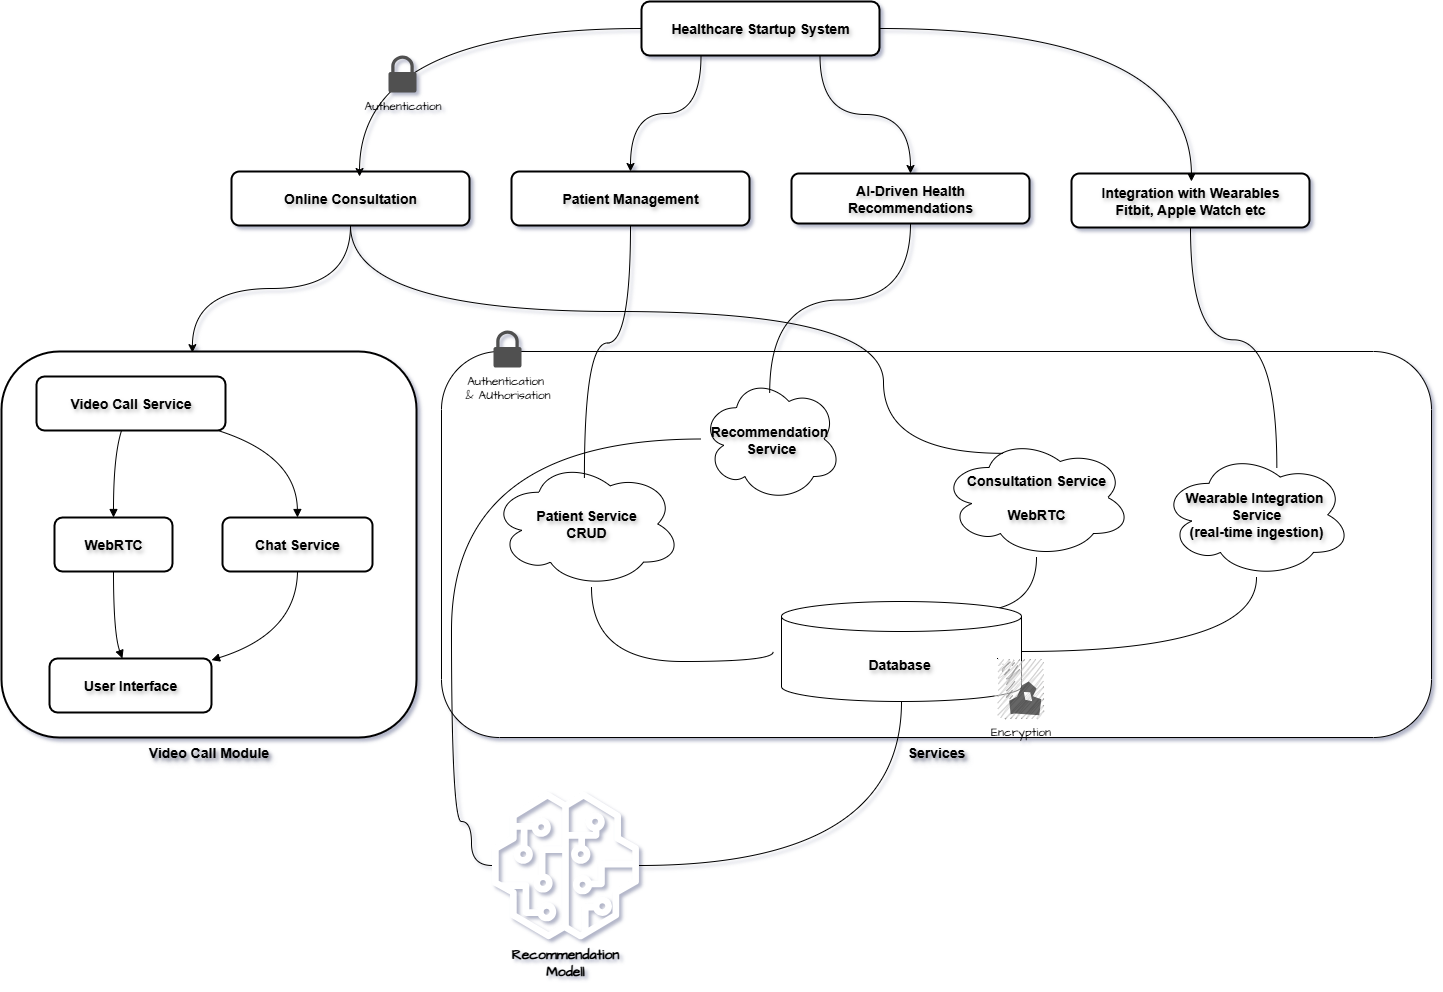

The diagram above was exported from draw.io. Its source (the exported page's mxGraphModel, read from the mxfile embedded in the PNG):
<mxGraphModel dx="3546" dy="1402" grid="1" gridSize="12" guides="1" tooltips="1" connect="1" arrows="1" fold="1" page="1" pageScale="1" pageWidth="1169" pageHeight="827" background="#ffffff" math="0" shadow="1" adaptiveColors="simple">
  <root>
    <mxCell id="0" />
    <mxCell id="1" parent="0" />
    <mxCell id="nhiLkPvHy57KfDg59NYe-60" value="" style="group;fillColor=none;labelBackgroundColor=none;fontSize=14;html=1;whiteSpace=wrap;fontStyle=1" vertex="1" connectable="0" parent="1">
      <mxGeometry x="-204" y="48" width="1430" height="938" as="geometry" />
    </mxCell>
    <mxCell id="nhiLkPvHy57KfDg59NYe-56" value="" style="group;rounded=1;labelBackgroundColor=none;fontFamily=Helvetica;textShadow=1;labelBorderColor=none;align=center;fontStyle=1;fontSize=14;html=1;whiteSpace=wrap;" vertex="1" connectable="0" parent="nhiLkPvHy57KfDg59NYe-60">
      <mxGeometry width="1430" height="736" as="geometry" />
    </mxCell>
    <mxCell id="nhiLkPvHy57KfDg59NYe-30" value="Services" style="rounded=1;html=1;labelPosition=center;verticalLabelPosition=bottom;align=center;verticalAlign=top;fontSize=14;fontStyle=1;labelBackgroundColor=none;fontFamily=Helvetica;textShadow=1;labelBorderColor=none;whiteSpace=wrap;" vertex="1" parent="nhiLkPvHy57KfDg59NYe-56">
      <mxGeometry x="440" y="350" width="990" height="386" as="geometry" />
    </mxCell>
    <mxCell id="nhiLkPvHy57KfDg59NYe-3" value="Patient Management" style="strokeWidth=2;labelBackgroundColor=none;rounded=1;fontFamily=Helvetica;textShadow=1;labelBorderColor=none;align=center;fontStyle=1;fontSize=14;html=1;whiteSpace=wrap;" vertex="1" parent="nhiLkPvHy57KfDg59NYe-56">
      <mxGeometry x="510" y="170" width="238" height="54" as="geometry" />
    </mxCell>
    <mxCell id="nhiLkPvHy57KfDg59NYe-10" style="edgeStyle=orthogonalEdgeStyle;rounded=1;orthogonalLoop=1;jettySize=auto;html=1;strokeColor=none;curved=1;labelBackgroundColor=none;fontColor=default;fontFamily=Helvetica;textShadow=1;labelBorderColor=none;align=center;fontStyle=1;fontSize=14;" edge="1" parent="nhiLkPvHy57KfDg59NYe-56" source="nhiLkPvHy57KfDg59NYe-4" target="nhiLkPvHy57KfDg59NYe-5">
      <mxGeometry relative="1" as="geometry" />
    </mxCell>
    <mxCell id="nhiLkPvHy57KfDg59NYe-12" style="edgeStyle=orthogonalEdgeStyle;rounded=1;orthogonalLoop=1;jettySize=auto;html=1;entryX=0.5;entryY=0;entryDx=0;entryDy=0;curved=1;exitX=0.25;exitY=1;exitDx=0;exitDy=0;labelBackgroundColor=none;fontColor=default;fontFamily=Helvetica;textShadow=1;labelBorderColor=none;align=center;fontStyle=1;fontSize=14;" edge="1" parent="nhiLkPvHy57KfDg59NYe-56" source="nhiLkPvHy57KfDg59NYe-4" target="nhiLkPvHy57KfDg59NYe-3">
      <mxGeometry relative="1" as="geometry" />
    </mxCell>
    <mxCell id="nhiLkPvHy57KfDg59NYe-13" style="edgeStyle=orthogonalEdgeStyle;rounded=1;orthogonalLoop=1;jettySize=auto;html=1;exitX=0.75;exitY=1;exitDx=0;exitDy=0;entryX=0.5;entryY=0;entryDx=0;entryDy=0;curved=1;labelBackgroundColor=none;fontColor=default;fontFamily=Helvetica;textShadow=1;labelBorderColor=none;align=center;fontStyle=1;fontSize=14;" edge="1" parent="nhiLkPvHy57KfDg59NYe-56" source="nhiLkPvHy57KfDg59NYe-4" target="nhiLkPvHy57KfDg59NYe-6">
      <mxGeometry relative="1" as="geometry" />
    </mxCell>
    <mxCell id="nhiLkPvHy57KfDg59NYe-4" value="Healthcare Startup System" style="strokeWidth=2;labelBackgroundColor=none;rounded=1;fontFamily=Helvetica;textShadow=1;labelBorderColor=none;align=center;fontStyle=1;fontSize=14;html=1;whiteSpace=wrap;" vertex="1" parent="nhiLkPvHy57KfDg59NYe-56">
      <mxGeometry x="640" width="238" height="54" as="geometry" />
    </mxCell>
    <mxCell id="nhiLkPvHy57KfDg59NYe-5" value="Online Consultation" style="strokeWidth=2;labelBackgroundColor=none;rounded=1;fontFamily=Helvetica;textShadow=1;labelBorderColor=none;align=center;fontStyle=1;fontSize=14;html=1;whiteSpace=wrap;" vertex="1" parent="nhiLkPvHy57KfDg59NYe-56">
      <mxGeometry x="230" y="170" width="238" height="54" as="geometry" />
    </mxCell>
    <mxCell id="nhiLkPvHy57KfDg59NYe-6" value="AI-Driven Health Recommendations" style="strokeWidth=2;labelBackgroundColor=none;rounded=1;fontFamily=Helvetica;textShadow=1;labelBorderColor=none;align=center;fontStyle=1;fontSize=14;html=1;whiteSpace=wrap;" vertex="1" parent="nhiLkPvHy57KfDg59NYe-56">
      <mxGeometry x="790" y="172" width="238" height="50" as="geometry" />
    </mxCell>
    <mxCell id="nhiLkPvHy57KfDg59NYe-7" value="Integration with Wearables&lt;br&gt;Fitbit, Apple Watch etc" style="strokeWidth=2;labelBackgroundColor=none;rounded=1;fontFamily=Helvetica;textShadow=1;labelBorderColor=none;align=center;fontStyle=1;fontSize=14;html=1;whiteSpace=wrap;" vertex="1" parent="nhiLkPvHy57KfDg59NYe-56">
      <mxGeometry x="1070" y="172" width="238" height="54" as="geometry" />
    </mxCell>
    <mxCell id="nhiLkPvHy57KfDg59NYe-11" style="edgeStyle=orthogonalEdgeStyle;rounded=1;orthogonalLoop=1;jettySize=auto;html=1;entryX=0.538;entryY=0.093;entryDx=0;entryDy=0;entryPerimeter=0;curved=1;labelBackgroundColor=none;fontColor=default;fontFamily=Helvetica;textShadow=1;labelBorderColor=none;align=center;fontStyle=1;fontSize=14;" edge="1" parent="nhiLkPvHy57KfDg59NYe-56" source="nhiLkPvHy57KfDg59NYe-4" target="nhiLkPvHy57KfDg59NYe-5">
      <mxGeometry relative="1" as="geometry" />
    </mxCell>
    <mxCell id="nhiLkPvHy57KfDg59NYe-14" style="edgeStyle=orthogonalEdgeStyle;rounded=1;orthogonalLoop=1;jettySize=auto;html=1;entryX=0.504;entryY=0.148;entryDx=0;entryDy=0;entryPerimeter=0;curved=1;labelBackgroundColor=none;fontColor=default;fontFamily=Helvetica;textShadow=1;labelBorderColor=none;align=center;fontStyle=1;fontSize=14;" edge="1" parent="nhiLkPvHy57KfDg59NYe-56" source="nhiLkPvHy57KfDg59NYe-4" target="nhiLkPvHy57KfDg59NYe-7">
      <mxGeometry relative="1" as="geometry" />
    </mxCell>
    <mxCell id="nhiLkPvHy57KfDg59NYe-16" value="Video Call Module" style="strokeWidth=2;labelPosition=center;verticalLabelPosition=bottom;align=center;verticalAlign=top;fontStyle=1;fontSize=14;rounded=1;labelBackgroundColor=none;fontFamily=Helvetica;textShadow=1;labelBorderColor=none;html=1;whiteSpace=wrap;" vertex="1" parent="nhiLkPvHy57KfDg59NYe-56">
      <mxGeometry y="350" width="415" height="386" as="geometry" />
    </mxCell>
    <mxCell id="nhiLkPvHy57KfDg59NYe-17" value="Video Call Service" style="strokeWidth=2;rounded=1;labelBackgroundColor=none;fontFamily=Helvetica;textShadow=1;labelBorderColor=none;align=center;fontStyle=1;fontSize=14;html=1;whiteSpace=wrap;" vertex="1" parent="nhiLkPvHy57KfDg59NYe-56">
      <mxGeometry x="35" y="375" width="189" height="54" as="geometry" />
    </mxCell>
    <mxCell id="nhiLkPvHy57KfDg59NYe-18" value="WebRTC" style="strokeWidth=2;rounded=1;labelBackgroundColor=none;fontFamily=Helvetica;textShadow=1;labelBorderColor=none;align=center;fontStyle=1;fontSize=14;html=1;whiteSpace=wrap;" vertex="1" parent="nhiLkPvHy57KfDg59NYe-56">
      <mxGeometry x="53" y="516" width="118" height="54" as="geometry" />
    </mxCell>
    <mxCell id="nhiLkPvHy57KfDg59NYe-19" value="Chat Service" style="strokeWidth=2;rounded=1;labelBackgroundColor=none;fontFamily=Helvetica;textShadow=1;labelBorderColor=none;align=center;fontStyle=1;fontSize=14;html=1;whiteSpace=wrap;" vertex="1" parent="nhiLkPvHy57KfDg59NYe-56">
      <mxGeometry x="221" y="516" width="150" height="54" as="geometry" />
    </mxCell>
    <mxCell id="nhiLkPvHy57KfDg59NYe-20" value="User Interface" style="strokeWidth=2;rounded=1;labelBackgroundColor=none;fontFamily=Helvetica;textShadow=1;labelBorderColor=none;align=center;fontStyle=1;fontSize=14;html=1;whiteSpace=wrap;" vertex="1" parent="nhiLkPvHy57KfDg59NYe-56">
      <mxGeometry x="48" y="657" width="162" height="54" as="geometry" />
    </mxCell>
    <mxCell id="nhiLkPvHy57KfDg59NYe-21" value="" style="curved=1;startArrow=none;endArrow=block;exitX=0.45;exitY=1;entryX=0.5;entryY=0;labelBackgroundColor=none;fontColor=default;fontFamily=Helvetica;textShadow=1;labelBorderColor=none;align=center;fontStyle=1;fontSize=14;html=1;" edge="1" parent="nhiLkPvHy57KfDg59NYe-56" source="nhiLkPvHy57KfDg59NYe-17" target="nhiLkPvHy57KfDg59NYe-18">
      <mxGeometry relative="1" as="geometry">
        <Array as="points">
          <mxPoint x="112" y="454" />
        </Array>
      </mxGeometry>
    </mxCell>
    <mxCell id="nhiLkPvHy57KfDg59NYe-22" value="" style="curved=1;startArrow=none;endArrow=block;exitX=0.96;exitY=1;entryX=0.5;entryY=0;labelBackgroundColor=none;fontColor=default;fontFamily=Helvetica;textShadow=1;labelBorderColor=none;align=center;fontStyle=1;fontSize=14;html=1;" edge="1" parent="nhiLkPvHy57KfDg59NYe-56" source="nhiLkPvHy57KfDg59NYe-17" target="nhiLkPvHy57KfDg59NYe-19">
      <mxGeometry relative="1" as="geometry">
        <Array as="points">
          <mxPoint x="295" y="454" />
        </Array>
      </mxGeometry>
    </mxCell>
    <mxCell id="nhiLkPvHy57KfDg59NYe-23" value="" style="curved=1;startArrow=none;endArrow=block;exitX=0.5;exitY=1;entryX=0.45;entryY=0;labelBackgroundColor=none;fontColor=default;fontFamily=Helvetica;textShadow=1;labelBorderColor=none;align=center;fontStyle=1;fontSize=14;html=1;" edge="1" parent="nhiLkPvHy57KfDg59NYe-56" source="nhiLkPvHy57KfDg59NYe-18" target="nhiLkPvHy57KfDg59NYe-20">
      <mxGeometry relative="1" as="geometry">
        <Array as="points">
          <mxPoint x="112" y="632" />
        </Array>
      </mxGeometry>
    </mxCell>
    <mxCell id="nhiLkPvHy57KfDg59NYe-24" value="" style="curved=1;startArrow=none;endArrow=block;exitX=0.5;exitY=1;entryX=1;entryY=0.03;labelBackgroundColor=none;fontColor=default;fontFamily=Helvetica;textShadow=1;labelBorderColor=none;align=center;fontStyle=1;fontSize=14;html=1;" edge="1" parent="nhiLkPvHy57KfDg59NYe-56" source="nhiLkPvHy57KfDg59NYe-19" target="nhiLkPvHy57KfDg59NYe-20">
      <mxGeometry relative="1" as="geometry">
        <Array as="points">
          <mxPoint x="295" y="632" />
        </Array>
      </mxGeometry>
    </mxCell>
    <mxCell id="nhiLkPvHy57KfDg59NYe-25" style="edgeStyle=orthogonalEdgeStyle;rounded=1;orthogonalLoop=1;jettySize=auto;html=1;entryX=0.46;entryY=0.003;entryDx=0;entryDy=0;entryPerimeter=0;curved=1;labelBackgroundColor=none;fontColor=default;fontFamily=Helvetica;textShadow=1;labelBorderColor=none;align=center;fontStyle=1;fontSize=14;" edge="1" parent="nhiLkPvHy57KfDg59NYe-56" source="nhiLkPvHy57KfDg59NYe-5" target="nhiLkPvHy57KfDg59NYe-16">
      <mxGeometry relative="1" as="geometry" />
    </mxCell>
    <mxCell id="nhiLkPvHy57KfDg59NYe-51" style="edgeStyle=orthogonalEdgeStyle;rounded=1;orthogonalLoop=1;jettySize=auto;html=1;endArrow=none;endFill=0;curved=1;labelBackgroundColor=none;fontColor=default;fontFamily=Helvetica;textShadow=1;labelBorderColor=none;align=center;fontStyle=1;fontSize=14;" edge="1" parent="nhiLkPvHy57KfDg59NYe-56" source="nhiLkPvHy57KfDg59NYe-36" target="nhiLkPvHy57KfDg59NYe-40">
      <mxGeometry relative="1" as="geometry" />
    </mxCell>
    <mxCell id="nhiLkPvHy57KfDg59NYe-46" style="edgeStyle=orthogonalEdgeStyle;rounded=1;orthogonalLoop=1;jettySize=auto;html=1;endArrow=none;endFill=0;curved=1;entryX=-0.035;entryY=0.504;entryDx=0;entryDy=0;entryPerimeter=0;labelBackgroundColor=none;fontColor=default;fontFamily=Helvetica;textShadow=1;labelBorderColor=none;align=center;fontStyle=1;fontSize=14;" edge="1" parent="nhiLkPvHy57KfDg59NYe-56" source="nhiLkPvHy57KfDg59NYe-37" target="nhiLkPvHy57KfDg59NYe-36">
      <mxGeometry relative="1" as="geometry">
        <Array as="points">
          <mxPoint x="590" y="660" />
          <mxPoint x="772" y="660" />
        </Array>
      </mxGeometry>
    </mxCell>
    <mxCell id="nhiLkPvHy57KfDg59NYe-37" value="Patient Service&lt;br&gt;CRUD" style="ellipse;shape=cloud;rounded=1;labelBackgroundColor=none;fontFamily=Helvetica;textShadow=1;labelBorderColor=none;align=center;fontStyle=1;fontSize=14;html=1;whiteSpace=wrap;" vertex="1" parent="nhiLkPvHy57KfDg59NYe-56">
      <mxGeometry x="490" y="459" width="190" height="127" as="geometry" />
    </mxCell>
    <mxCell id="nhiLkPvHy57KfDg59NYe-38" value="Recommendation&amp;nbsp;&lt;div&gt;Service&lt;/div&gt;" style="ellipse;shape=cloud;html=1;rounded=1;labelBackgroundColor=none;fontFamily=Helvetica;textShadow=1;labelBorderColor=none;align=center;fontStyle=1;fontSize=14;whiteSpace=wrap;" vertex="1" parent="nhiLkPvHy57KfDg59NYe-56">
      <mxGeometry x="700" y="375" width="140" height="125" as="geometry" />
    </mxCell>
    <mxCell id="nhiLkPvHy57KfDg59NYe-39" value="Consultation Service&lt;div&gt;&lt;br&gt;&lt;/div&gt;&lt;div&gt;WebRTC&lt;/div&gt;" style="ellipse;shape=cloud;html=1;rounded=1;labelBackgroundColor=none;fontFamily=Helvetica;textShadow=1;labelBorderColor=none;align=center;fontStyle=1;fontSize=14;whiteSpace=wrap;" vertex="1" parent="nhiLkPvHy57KfDg59NYe-56">
      <mxGeometry x="940" y="436" width="190" height="120" as="geometry" />
    </mxCell>
    <mxCell id="nhiLkPvHy57KfDg59NYe-40" value="Wearable Integration&amp;nbsp;&lt;br&gt;Service&lt;br&gt;(real-time ingestion)" style="ellipse;shape=cloud;rounded=1;labelBackgroundColor=none;fontFamily=Helvetica;textShadow=1;labelBorderColor=none;align=center;fontStyle=1;fontSize=14;html=1;whiteSpace=wrap;" vertex="1" parent="nhiLkPvHy57KfDg59NYe-56">
      <mxGeometry x="1160" y="450.5" width="190" height="125.5" as="geometry" />
    </mxCell>
    <mxCell id="nhiLkPvHy57KfDg59NYe-48" style="edgeStyle=orthogonalEdgeStyle;rounded=1;orthogonalLoop=1;jettySize=auto;html=1;entryX=0.5;entryY=0;entryDx=0;entryDy=0;entryPerimeter=0;curved=1;shape=wire;dashed=1;endArrow=none;endFill=0;labelBackgroundColor=none;fontColor=default;fontFamily=Helvetica;textShadow=1;labelBorderColor=none;align=center;fontStyle=1;fontSize=14;" edge="1" parent="nhiLkPvHy57KfDg59NYe-56" source="nhiLkPvHy57KfDg59NYe-39" target="nhiLkPvHy57KfDg59NYe-36">
      <mxGeometry relative="1" as="geometry">
        <Array as="points">
          <mxPoint x="1035" y="610" />
          <mxPoint x="900" y="610" />
        </Array>
      </mxGeometry>
    </mxCell>
    <mxCell id="nhiLkPvHy57KfDg59NYe-52" style="edgeStyle=orthogonalEdgeStyle;rounded=1;orthogonalLoop=1;jettySize=auto;html=1;entryX=0.489;entryY=0.139;entryDx=0;entryDy=0;entryPerimeter=0;endArrow=none;endFill=0;curved=1;labelBackgroundColor=none;fontColor=default;fontFamily=Helvetica;textShadow=1;labelBorderColor=none;align=center;fontStyle=1;fontSize=14;" edge="1" parent="nhiLkPvHy57KfDg59NYe-56" source="nhiLkPvHy57KfDg59NYe-3" target="nhiLkPvHy57KfDg59NYe-37">
      <mxGeometry relative="1" as="geometry" />
    </mxCell>
    <mxCell id="nhiLkPvHy57KfDg59NYe-53" style="edgeStyle=orthogonalEdgeStyle;rounded=1;orthogonalLoop=1;jettySize=auto;html=1;entryX=0.487;entryY=0.132;entryDx=0;entryDy=0;entryPerimeter=0;curved=1;endArrow=none;endFill=0;labelBackgroundColor=none;fontColor=default;fontFamily=Helvetica;textShadow=1;labelBorderColor=none;align=center;fontStyle=1;fontSize=14;" edge="1" parent="nhiLkPvHy57KfDg59NYe-56" source="nhiLkPvHy57KfDg59NYe-6" target="nhiLkPvHy57KfDg59NYe-38">
      <mxGeometry relative="1" as="geometry" />
    </mxCell>
    <mxCell id="nhiLkPvHy57KfDg59NYe-54" style="edgeStyle=orthogonalEdgeStyle;rounded=1;orthogonalLoop=1;jettySize=auto;html=1;entryX=0.326;entryY=0.132;entryDx=0;entryDy=0;entryPerimeter=0;endArrow=none;endFill=0;curved=1;labelBackgroundColor=none;fontColor=default;fontFamily=Helvetica;textShadow=1;labelBorderColor=none;align=center;fontStyle=1;fontSize=14;" edge="1" parent="nhiLkPvHy57KfDg59NYe-56" source="nhiLkPvHy57KfDg59NYe-5" target="nhiLkPvHy57KfDg59NYe-39">
      <mxGeometry relative="1" as="geometry">
        <Array as="points">
          <mxPoint x="349" y="310" />
          <mxPoint x="882" y="310" />
        </Array>
      </mxGeometry>
    </mxCell>
    <mxCell id="nhiLkPvHy57KfDg59NYe-55" style="edgeStyle=orthogonalEdgeStyle;rounded=1;orthogonalLoop=1;jettySize=auto;html=1;entryX=0.607;entryY=0.125;entryDx=0;entryDy=0;entryPerimeter=0;curved=1;endArrow=none;endFill=0;labelBackgroundColor=none;fontColor=default;fontFamily=Helvetica;textShadow=1;labelBorderColor=none;align=center;fontStyle=1;fontSize=14;" edge="1" parent="nhiLkPvHy57KfDg59NYe-56" source="nhiLkPvHy57KfDg59NYe-7" target="nhiLkPvHy57KfDg59NYe-40">
      <mxGeometry relative="1" as="geometry" />
    </mxCell>
    <mxCell id="nhiLkPvHy57KfDg59NYe-36" value="Database&amp;nbsp;" style="shape=cylinder3;html=1;boundedLbl=1;backgroundOutline=1;size=15;rounded=1;labelBackgroundColor=none;fontFamily=Helvetica;textShadow=1;labelBorderColor=none;align=center;fontStyle=1;fontSize=14;whiteSpace=wrap;" vertex="1" parent="nhiLkPvHy57KfDg59NYe-56">
      <mxGeometry x="780" y="600" width="240" height="100" as="geometry" />
    </mxCell>
    <mxCell id="nhiLkPvHy57KfDg59NYe-61" value="Encryption" style="outlineConnect=0;dashed=0;verticalLabelPosition=bottom;verticalAlign=top;align=center;html=1;shape=mxgraph.aws3.data_encryption_key;fillColor=#7D7C7C;gradientColor=none;sketch=1;hachureGap=4;jiggle=2;curveFitting=1;fontFamily=Architects Daughter;fontSource=https%3A%2F%2Ffonts.googleapis.com%2Fcss%3Ffamily%3DArchitects%2BDaughter;" vertex="1" parent="nhiLkPvHy57KfDg59NYe-56">
      <mxGeometry x="996" y="657" width="46.5" height="60" as="geometry" />
    </mxCell>
    <mxCell id="nhiLkPvHy57KfDg59NYe-62" value="Authentication" style="sketch=0;pointerEvents=1;shadow=0;dashed=0;html=1;strokeColor=none;fillColor=#505050;labelPosition=center;verticalLabelPosition=bottom;verticalAlign=top;outlineConnect=0;align=center;shape=mxgraph.office.security.lock_protected;hachureGap=4;jiggle=2;curveFitting=1;fontFamily=Architects Daughter;fontSource=https%3A%2F%2Ffonts.googleapis.com%2Fcss%3Ffamily%3DArchitects%2BDaughter;" vertex="1" parent="nhiLkPvHy57KfDg59NYe-56">
      <mxGeometry x="387" y="54" width="28" height="37" as="geometry" />
    </mxCell>
    <mxCell id="nhiLkPvHy57KfDg59NYe-63" value="Authentication&amp;nbsp;&lt;div&gt;&amp;amp; AUthorisation&lt;/div&gt;" style="sketch=0;pointerEvents=1;shadow=0;dashed=0;html=1;strokeColor=none;fillColor=#505050;labelPosition=center;verticalLabelPosition=bottom;verticalAlign=top;outlineConnect=0;align=center;shape=mxgraph.office.security.lock_protected;hachureGap=4;jiggle=2;curveFitting=1;fontFamily=Architects Daughter;fontSource=https%3A%2F%2Ffonts.googleapis.com%2Fcss%3Ffamily%3DArchitects%2BDaughter;" vertex="1" parent="nhiLkPvHy57KfDg59NYe-56">
      <mxGeometry x="492" y="329" width="28" height="37" as="geometry" />
    </mxCell>
    <mxCell id="nhiLkPvHy57KfDg59NYe-57" value="Recommendation Modell" style="outlineConnect=0;dashed=0;verticalLabelPosition=bottom;verticalAlign=top;align=center;html=1;fontSize=14;fontStyle=1;aspect=fixed;pointerEvents=1;shape=mxgraph.aws4.sagemaker_model;hachureGap=4;fontFamily=Architects Daughter;fontSource=https%3A%2F%2Ffonts.googleapis.com%2Fcss%3Ffamily%3DArchitects%2BDaughter;labelBackgroundColor=none;perimeterSpacing=0;strokeWidth=1;fillStyle=solid;gradientDirection=radial;whiteSpace=wrap;" vertex="1" parent="nhiLkPvHy57KfDg59NYe-60">
      <mxGeometry x="490" y="790" width="148" height="148" as="geometry" />
    </mxCell>
    <mxCell id="nhiLkPvHy57KfDg59NYe-58" value="" style="edgeStyle=orthogonalEdgeStyle;rounded=1;orthogonalLoop=1;jettySize=auto;html=1;curved=1;shape=wire;dashed=1;endArrow=none;endFill=0;labelBackgroundColor=none;fontColor=default;fontFamily=Helvetica;textShadow=1;labelBorderColor=none;align=center;fontStyle=1;fontSize=14;" edge="1" parent="nhiLkPvHy57KfDg59NYe-60" source="nhiLkPvHy57KfDg59NYe-38" target="nhiLkPvHy57KfDg59NYe-57">
      <mxGeometry relative="1" as="geometry">
        <mxPoint x="580" y="530" as="sourcePoint" />
        <mxPoint x="710" y="651" as="targetPoint" />
        <Array as="points">
          <mxPoint x="450" y="437" />
          <mxPoint x="450" y="820" />
          <mxPoint x="470" y="820" />
          <mxPoint x="470" y="864" />
        </Array>
      </mxGeometry>
    </mxCell>
    <mxCell id="nhiLkPvHy57KfDg59NYe-47" style="edgeStyle=orthogonalEdgeStyle;rounded=1;orthogonalLoop=1;jettySize=auto;html=1;curved=1;shape=wire;dashed=1;endArrow=none;endFill=0;entryX=0.5;entryY=1;entryDx=0;entryDy=0;entryPerimeter=0;labelBackgroundColor=none;fontColor=default;fontFamily=Helvetica;textShadow=1;labelBorderColor=none;align=center;fontStyle=1;fontSize=14;" edge="1" parent="nhiLkPvHy57KfDg59NYe-60" source="nhiLkPvHy57KfDg59NYe-57" target="nhiLkPvHy57KfDg59NYe-36">
      <mxGeometry relative="1" as="geometry">
        <mxPoint x="895" y="620" as="targetPoint" />
      </mxGeometry>
    </mxCell>
  </root>
</mxGraphModel>